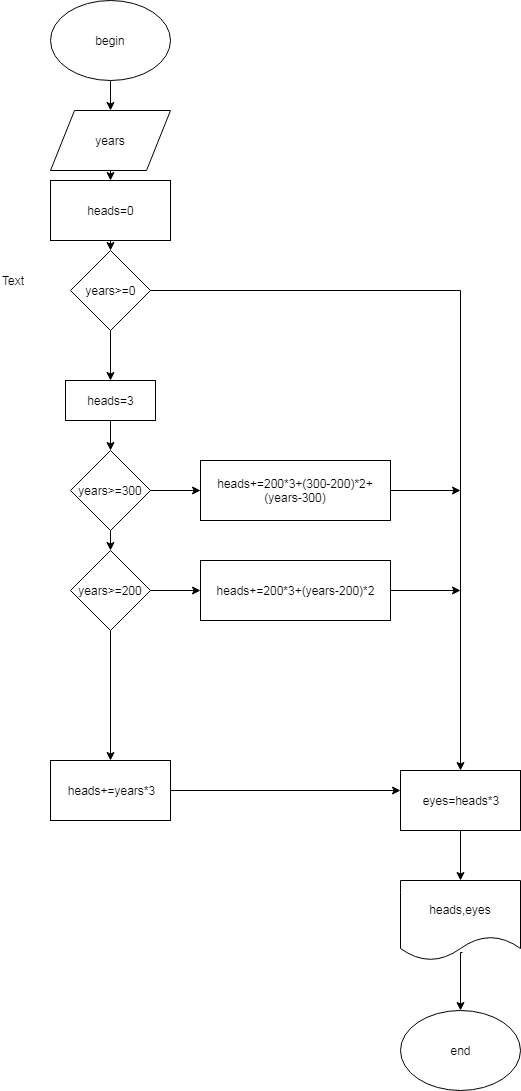

The diagram above was exported from draw.io. Its source (the exported page's mxGraphModel, read from the mxfile embedded in the PNG):
<mxGraphModel dx="1250" dy="534" grid="1" gridSize="10" guides="1" tooltips="1" connect="1" arrows="1" fold="1" page="1" pageScale="1" pageWidth="827" pageHeight="1169" math="0" shadow="0">
  <root>
    <mxCell id="0" />
    <mxCell id="1" parent="0" />
    <mxCell id="j4cxknMv-p8nbN-XbL4o-35" value="" style="edgeStyle=orthogonalEdgeStyle;rounded=0;orthogonalLoop=1;jettySize=auto;html=1;" edge="1" parent="1" source="j4cxknMv-p8nbN-XbL4o-1" target="j4cxknMv-p8nbN-XbL4o-2">
      <mxGeometry relative="1" as="geometry" />
    </mxCell>
    <mxCell id="j4cxknMv-p8nbN-XbL4o-1" value="begin" style="ellipse;whiteSpace=wrap;html=1;" vertex="1" parent="1">
      <mxGeometry x="340" y="40" width="120" height="80" as="geometry" />
    </mxCell>
    <mxCell id="j4cxknMv-p8nbN-XbL4o-8" style="edgeStyle=orthogonalEdgeStyle;rounded=0;orthogonalLoop=1;jettySize=auto;html=1;exitX=0.5;exitY=1;exitDx=0;exitDy=0;entryX=0.5;entryY=0;entryDx=0;entryDy=0;" edge="1" parent="1" source="j4cxknMv-p8nbN-XbL4o-2" target="j4cxknMv-p8nbN-XbL4o-4">
      <mxGeometry relative="1" as="geometry" />
    </mxCell>
    <mxCell id="j4cxknMv-p8nbN-XbL4o-2" value="years" style="shape=parallelogram;perimeter=parallelogramPerimeter;whiteSpace=wrap;html=1;" vertex="1" parent="1">
      <mxGeometry x="340" y="150" width="120" height="60" as="geometry" />
    </mxCell>
    <mxCell id="j4cxknMv-p8nbN-XbL4o-13" style="edgeStyle=orthogonalEdgeStyle;rounded=0;orthogonalLoop=1;jettySize=auto;html=1;exitX=1;exitY=0.5;exitDx=0;exitDy=0;entryX=0.5;entryY=0;entryDx=0;entryDy=0;" edge="1" parent="1" source="j4cxknMv-p8nbN-XbL4o-3">
      <mxGeometry relative="1" as="geometry">
        <mxPoint x="750" y="810" as="targetPoint" />
      </mxGeometry>
    </mxCell>
    <mxCell id="j4cxknMv-p8nbN-XbL4o-15" style="edgeStyle=orthogonalEdgeStyle;rounded=0;orthogonalLoop=1;jettySize=auto;html=1;exitX=0.5;exitY=1;exitDx=0;exitDy=0;entryX=0.5;entryY=0;entryDx=0;entryDy=0;" edge="1" parent="1" source="j4cxknMv-p8nbN-XbL4o-3" target="j4cxknMv-p8nbN-XbL4o-14">
      <mxGeometry relative="1" as="geometry" />
    </mxCell>
    <mxCell id="j4cxknMv-p8nbN-XbL4o-3" value="years&amp;gt;=0" style="rhombus;whiteSpace=wrap;html=1;" vertex="1" parent="1">
      <mxGeometry x="360" y="290" width="80" height="80" as="geometry" />
    </mxCell>
    <mxCell id="j4cxknMv-p8nbN-XbL4o-7" style="edgeStyle=orthogonalEdgeStyle;rounded=0;orthogonalLoop=1;jettySize=auto;html=1;exitX=0.5;exitY=1;exitDx=0;exitDy=0;entryX=0.5;entryY=0;entryDx=0;entryDy=0;" edge="1" parent="1" source="j4cxknMv-p8nbN-XbL4o-4" target="j4cxknMv-p8nbN-XbL4o-3">
      <mxGeometry relative="1" as="geometry" />
    </mxCell>
    <mxCell id="j4cxknMv-p8nbN-XbL4o-4" value="heads=0" style="rounded=0;whiteSpace=wrap;html=1;" vertex="1" parent="1">
      <mxGeometry x="340" y="220" width="120" height="60" as="geometry" />
    </mxCell>
    <mxCell id="j4cxknMv-p8nbN-XbL4o-17" style="edgeStyle=orthogonalEdgeStyle;rounded=0;orthogonalLoop=1;jettySize=auto;html=1;exitX=0.5;exitY=1;exitDx=0;exitDy=0;entryX=0.5;entryY=0;entryDx=0;entryDy=0;" edge="1" parent="1" source="j4cxknMv-p8nbN-XbL4o-14" target="j4cxknMv-p8nbN-XbL4o-16">
      <mxGeometry relative="1" as="geometry" />
    </mxCell>
    <mxCell id="j4cxknMv-p8nbN-XbL4o-14" value="heads=3" style="rounded=0;whiteSpace=wrap;html=1;" vertex="1" parent="1">
      <mxGeometry x="355" y="420" width="90" height="40" as="geometry" />
    </mxCell>
    <mxCell id="j4cxknMv-p8nbN-XbL4o-19" style="edgeStyle=orthogonalEdgeStyle;rounded=0;orthogonalLoop=1;jettySize=auto;html=1;exitX=1;exitY=0.5;exitDx=0;exitDy=0;entryX=0;entryY=0.5;entryDx=0;entryDy=0;" edge="1" parent="1" source="j4cxknMv-p8nbN-XbL4o-16" target="j4cxknMv-p8nbN-XbL4o-18">
      <mxGeometry relative="1" as="geometry" />
    </mxCell>
    <mxCell id="j4cxknMv-p8nbN-XbL4o-26" style="edgeStyle=orthogonalEdgeStyle;rounded=0;orthogonalLoop=1;jettySize=auto;html=1;exitX=0.5;exitY=1;exitDx=0;exitDy=0;entryX=0.5;entryY=0;entryDx=0;entryDy=0;" edge="1" parent="1" source="j4cxknMv-p8nbN-XbL4o-16" target="j4cxknMv-p8nbN-XbL4o-22">
      <mxGeometry relative="1" as="geometry" />
    </mxCell>
    <mxCell id="j4cxknMv-p8nbN-XbL4o-16" value="years&amp;gt;=300" style="rhombus;whiteSpace=wrap;html=1;" vertex="1" parent="1">
      <mxGeometry x="360" y="490" width="80" height="80" as="geometry" />
    </mxCell>
    <mxCell id="j4cxknMv-p8nbN-XbL4o-20" style="edgeStyle=orthogonalEdgeStyle;rounded=0;orthogonalLoop=1;jettySize=auto;html=1;exitX=1;exitY=0.5;exitDx=0;exitDy=0;" edge="1" parent="1" source="j4cxknMv-p8nbN-XbL4o-18">
      <mxGeometry relative="1" as="geometry">
        <mxPoint x="750" y="530" as="targetPoint" />
      </mxGeometry>
    </mxCell>
    <mxCell id="j4cxknMv-p8nbN-XbL4o-18" value="heads+=200*3+(300-200)*2+(years-300)" style="rounded=0;whiteSpace=wrap;html=1;" vertex="1" parent="1">
      <mxGeometry x="490" y="500" width="190" height="60" as="geometry" />
    </mxCell>
    <mxCell id="j4cxknMv-p8nbN-XbL4o-21" style="edgeStyle=orthogonalEdgeStyle;rounded=0;orthogonalLoop=1;jettySize=auto;html=1;exitX=0.5;exitY=1;exitDx=0;exitDy=0;" edge="1" parent="1" source="j4cxknMv-p8nbN-XbL4o-16" target="j4cxknMv-p8nbN-XbL4o-16">
      <mxGeometry relative="1" as="geometry" />
    </mxCell>
    <mxCell id="j4cxknMv-p8nbN-XbL4o-24" style="edgeStyle=orthogonalEdgeStyle;rounded=0;orthogonalLoop=1;jettySize=auto;html=1;exitX=1;exitY=0.5;exitDx=0;exitDy=0;entryX=0;entryY=0.5;entryDx=0;entryDy=0;" edge="1" parent="1" source="j4cxknMv-p8nbN-XbL4o-22" target="j4cxknMv-p8nbN-XbL4o-23">
      <mxGeometry relative="1" as="geometry" />
    </mxCell>
    <mxCell id="j4cxknMv-p8nbN-XbL4o-28" style="edgeStyle=orthogonalEdgeStyle;rounded=0;orthogonalLoop=1;jettySize=auto;html=1;exitX=0.5;exitY=1;exitDx=0;exitDy=0;entryX=0.5;entryY=0;entryDx=0;entryDy=0;" edge="1" parent="1" source="j4cxknMv-p8nbN-XbL4o-22" target="j4cxknMv-p8nbN-XbL4o-27">
      <mxGeometry relative="1" as="geometry" />
    </mxCell>
    <mxCell id="j4cxknMv-p8nbN-XbL4o-22" value="years&amp;gt;=200" style="rhombus;whiteSpace=wrap;html=1;" vertex="1" parent="1">
      <mxGeometry x="360" y="590" width="80" height="80" as="geometry" />
    </mxCell>
    <mxCell id="j4cxknMv-p8nbN-XbL4o-25" style="edgeStyle=orthogonalEdgeStyle;rounded=0;orthogonalLoop=1;jettySize=auto;html=1;exitX=1;exitY=0.5;exitDx=0;exitDy=0;" edge="1" parent="1" source="j4cxknMv-p8nbN-XbL4o-23">
      <mxGeometry relative="1" as="geometry">
        <mxPoint x="750" y="630" as="targetPoint" />
      </mxGeometry>
    </mxCell>
    <mxCell id="j4cxknMv-p8nbN-XbL4o-23" value="heads+=200*3+(years-200)*2" style="rounded=0;whiteSpace=wrap;html=1;" vertex="1" parent="1">
      <mxGeometry x="490" y="600" width="190" height="60" as="geometry" />
    </mxCell>
    <mxCell id="j4cxknMv-p8nbN-XbL4o-29" style="edgeStyle=orthogonalEdgeStyle;rounded=0;orthogonalLoop=1;jettySize=auto;html=1;exitX=1;exitY=0.5;exitDx=0;exitDy=0;entryX=0;entryY=0.25;entryDx=0;entryDy=0;" edge="1" parent="1" source="j4cxknMv-p8nbN-XbL4o-27">
      <mxGeometry relative="1" as="geometry">
        <mxPoint x="690" y="830" as="targetPoint" />
      </mxGeometry>
    </mxCell>
    <mxCell id="j4cxknMv-p8nbN-XbL4o-27" value="&lt;span&gt;heads+=years*3&lt;/span&gt;" style="rounded=0;whiteSpace=wrap;html=1;" vertex="1" parent="1">
      <mxGeometry x="340" y="800" width="120" height="60" as="geometry" />
    </mxCell>
    <mxCell id="j4cxknMv-p8nbN-XbL4o-32" style="edgeStyle=orthogonalEdgeStyle;rounded=0;orthogonalLoop=1;jettySize=auto;html=1;exitX=0.5;exitY=1;exitDx=0;exitDy=0;entryX=0.5;entryY=0;entryDx=0;entryDy=0;" edge="1" parent="1" source="j4cxknMv-p8nbN-XbL4o-30" target="j4cxknMv-p8nbN-XbL4o-31">
      <mxGeometry relative="1" as="geometry" />
    </mxCell>
    <mxCell id="j4cxknMv-p8nbN-XbL4o-30" value="eyes=heads*3" style="rounded=0;whiteSpace=wrap;html=1;" vertex="1" parent="1">
      <mxGeometry x="690" y="810" width="120" height="60" as="geometry" />
    </mxCell>
    <mxCell id="j4cxknMv-p8nbN-XbL4o-34" value="" style="edgeStyle=orthogonalEdgeStyle;rounded=0;orthogonalLoop=1;jettySize=auto;html=1;exitX=0.513;exitY=0.895;exitDx=0;exitDy=0;exitPerimeter=0;" edge="1" parent="1" source="j4cxknMv-p8nbN-XbL4o-31" target="j4cxknMv-p8nbN-XbL4o-33">
      <mxGeometry relative="1" as="geometry">
        <Array as="points">
          <mxPoint x="750" y="992" />
        </Array>
      </mxGeometry>
    </mxCell>
    <mxCell id="j4cxknMv-p8nbN-XbL4o-31" value="heads,eyes" style="shape=document;whiteSpace=wrap;html=1;boundedLbl=1;" vertex="1" parent="1">
      <mxGeometry x="690" y="920" width="120" height="80" as="geometry" />
    </mxCell>
    <mxCell id="j4cxknMv-p8nbN-XbL4o-33" value="end" style="ellipse;whiteSpace=wrap;html=1;" vertex="1" parent="1">
      <mxGeometry x="690" y="1050" width="120" height="80" as="geometry" />
    </mxCell>
    <mxCell id="j4cxknMv-p8nbN-XbL4o-36" value="Text" style="text;html=1;resizable=0;points=[];autosize=1;align=left;verticalAlign=top;spacingTop=-4;" vertex="1" parent="1">
      <mxGeometry x="290" y="311" width="40" height="20" as="geometry" />
    </mxCell>
  </root>
</mxGraphModel>